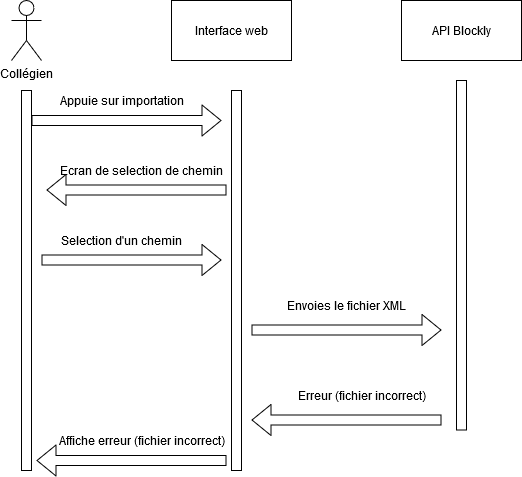

The diagram above was exported from draw.io. Its source (the exported page's mxGraphModel, read from the mxfile embedded in the PNG):
<mxGraphModel dx="868" dy="451" grid="1" gridSize="10" guides="1" tooltips="1" connect="1" arrows="1" fold="1" page="1" pageScale="1" pageWidth="827" pageHeight="1169" math="0" shadow="0">
  <root>
    <mxCell id="wCT33ukMY0nWPVILEdo_-0" />
    <mxCell id="wCT33ukMY0nWPVILEdo_-1" parent="wCT33ukMY0nWPVILEdo_-0" />
    <mxCell id="wCT33ukMY0nWPVILEdo_-2" value="&lt;div&gt;Collégien&lt;/div&gt;" style="shape=umlActor;verticalLabelPosition=bottom;labelBackgroundColor=#ffffff;verticalAlign=top;html=1;outlineConnect=0;" parent="wCT33ukMY0nWPVILEdo_-1" vertex="1">
      <mxGeometry x="130" y="30" width="30" height="60" as="geometry" />
    </mxCell>
    <mxCell id="wCT33ukMY0nWPVILEdo_-3" value="" style="rounded=0;whiteSpace=wrap;html=1;" parent="wCT33ukMY0nWPVILEdo_-1" vertex="1">
      <mxGeometry x="140" y="120" width="10" height="380" as="geometry" />
    </mxCell>
    <mxCell id="wCT33ukMY0nWPVILEdo_-4" value="" style="rounded=0;whiteSpace=wrap;html=1;" parent="wCT33ukMY0nWPVILEdo_-1" vertex="1">
      <mxGeometry x="350" y="120" width="10" height="380" as="geometry" />
    </mxCell>
    <mxCell id="wCT33ukMY0nWPVILEdo_-5" value="Interface web" style="rounded=0;whiteSpace=wrap;html=1;" parent="wCT33ukMY0nWPVILEdo_-1" vertex="1">
      <mxGeometry x="290" y="30" width="120" height="60" as="geometry" />
    </mxCell>
    <mxCell id="wCT33ukMY0nWPVILEdo_-6" value="" style="shape=flexArrow;endArrow=classic;html=1;" parent="wCT33ukMY0nWPVILEdo_-1" edge="1">
      <mxGeometry width="50" height="50" relative="1" as="geometry">
        <mxPoint x="150" y="150" as="sourcePoint" />
        <mxPoint x="340" y="150" as="targetPoint" />
      </mxGeometry>
    </mxCell>
    <mxCell id="wCT33ukMY0nWPVILEdo_-7" value="Appuie sur importation" style="text;html=1;align=center;verticalAlign=middle;resizable=0;points=[];autosize=1;" parent="wCT33ukMY0nWPVILEdo_-1" vertex="1">
      <mxGeometry x="175" y="120" width="130" height="20" as="geometry" />
    </mxCell>
    <mxCell id="wCT33ukMY0nWPVILEdo_-8" value="API Blockly" style="rounded=0;whiteSpace=wrap;html=1;" parent="wCT33ukMY0nWPVILEdo_-1" vertex="1">
      <mxGeometry x="520" y="30" width="120" height="60" as="geometry" />
    </mxCell>
    <mxCell id="wCT33ukMY0nWPVILEdo_-9" value="" style="rounded=0;whiteSpace=wrap;html=1;" parent="wCT33ukMY0nWPVILEdo_-1" vertex="1">
      <mxGeometry x="575" y="110" width="10" height="349.5" as="geometry" />
    </mxCell>
    <mxCell id="wCT33ukMY0nWPVILEdo_-10" value="" style="shape=flexArrow;endArrow=classic;html=1;" parent="wCT33ukMY0nWPVILEdo_-1" edge="1">
      <mxGeometry width="50" height="50" relative="1" as="geometry">
        <mxPoint x="370" y="359.5" as="sourcePoint" />
        <mxPoint x="560" y="359.5" as="targetPoint" />
      </mxGeometry>
    </mxCell>
    <mxCell id="wCT33ukMY0nWPVILEdo_-11" value="Envoies le fichier XML" style="text;html=1;align=center;verticalAlign=middle;resizable=0;points=[];autosize=1;" parent="wCT33ukMY0nWPVILEdo_-1" vertex="1">
      <mxGeometry x="400" y="324.5" width="130" height="20" as="geometry" />
    </mxCell>
    <mxCell id="wCT33ukMY0nWPVILEdo_-12" value="" style="shape=flexArrow;endArrow=classic;html=1;" parent="wCT33ukMY0nWPVILEdo_-1" edge="1">
      <mxGeometry width="50" height="50" relative="1" as="geometry">
        <mxPoint x="560" y="449.5" as="sourcePoint" />
        <mxPoint x="370" y="449.5" as="targetPoint" />
      </mxGeometry>
    </mxCell>
    <mxCell id="wCT33ukMY0nWPVILEdo_-13" value="Erreur (fichier incorrect)" style="text;html=1;align=center;verticalAlign=middle;resizable=0;points=[];autosize=1;" parent="wCT33ukMY0nWPVILEdo_-1" vertex="1">
      <mxGeometry x="410" y="414.5" width="140" height="20" as="geometry" />
    </mxCell>
    <mxCell id="wCT33ukMY0nWPVILEdo_-14" value="" style="shape=flexArrow;endArrow=classic;html=1;" parent="wCT33ukMY0nWPVILEdo_-1" edge="1">
      <mxGeometry width="50" height="50" relative="1" as="geometry">
        <mxPoint x="345" y="219.5" as="sourcePoint" />
        <mxPoint x="165" y="219.5" as="targetPoint" />
      </mxGeometry>
    </mxCell>
    <mxCell id="wCT33ukMY0nWPVILEdo_-15" value="Ecran de selection de chemin" style="text;html=1;align=center;verticalAlign=middle;resizable=0;points=[];autosize=1;" parent="wCT33ukMY0nWPVILEdo_-1" vertex="1">
      <mxGeometry x="175" y="189.5" width="170" height="20" as="geometry" />
    </mxCell>
    <mxCell id="wCT33ukMY0nWPVILEdo_-16" value="Selection d'un chemin" style="text;html=1;align=center;verticalAlign=middle;resizable=0;points=[];autosize=1;" parent="wCT33ukMY0nWPVILEdo_-1" vertex="1">
      <mxGeometry x="175" y="259.5" width="130" height="20" as="geometry" />
    </mxCell>
    <mxCell id="wCT33ukMY0nWPVILEdo_-17" value="" style="shape=flexArrow;endArrow=classic;html=1;" parent="wCT33ukMY0nWPVILEdo_-1" edge="1">
      <mxGeometry width="50" height="50" relative="1" as="geometry">
        <mxPoint x="160" y="289.5" as="sourcePoint" />
        <mxPoint x="340" y="289.5" as="targetPoint" />
      </mxGeometry>
    </mxCell>
    <mxCell id="wCT33ukMY0nWPVILEdo_-18" value="" style="shape=flexArrow;endArrow=classic;html=1;" parent="wCT33ukMY0nWPVILEdo_-1" edge="1">
      <mxGeometry width="50" height="50" relative="1" as="geometry">
        <mxPoint x="345" y="490" as="sourcePoint" />
        <mxPoint x="155" y="490" as="targetPoint" />
      </mxGeometry>
    </mxCell>
    <mxCell id="wCT33ukMY0nWPVILEdo_-19" value="Affiche erreur (fichier incorrect)" style="text;html=1;align=center;verticalAlign=middle;resizable=0;points=[];autosize=1;" parent="wCT33ukMY0nWPVILEdo_-1" vertex="1">
      <mxGeometry x="170" y="460" width="180" height="20" as="geometry" />
    </mxCell>
  </root>
</mxGraphModel>